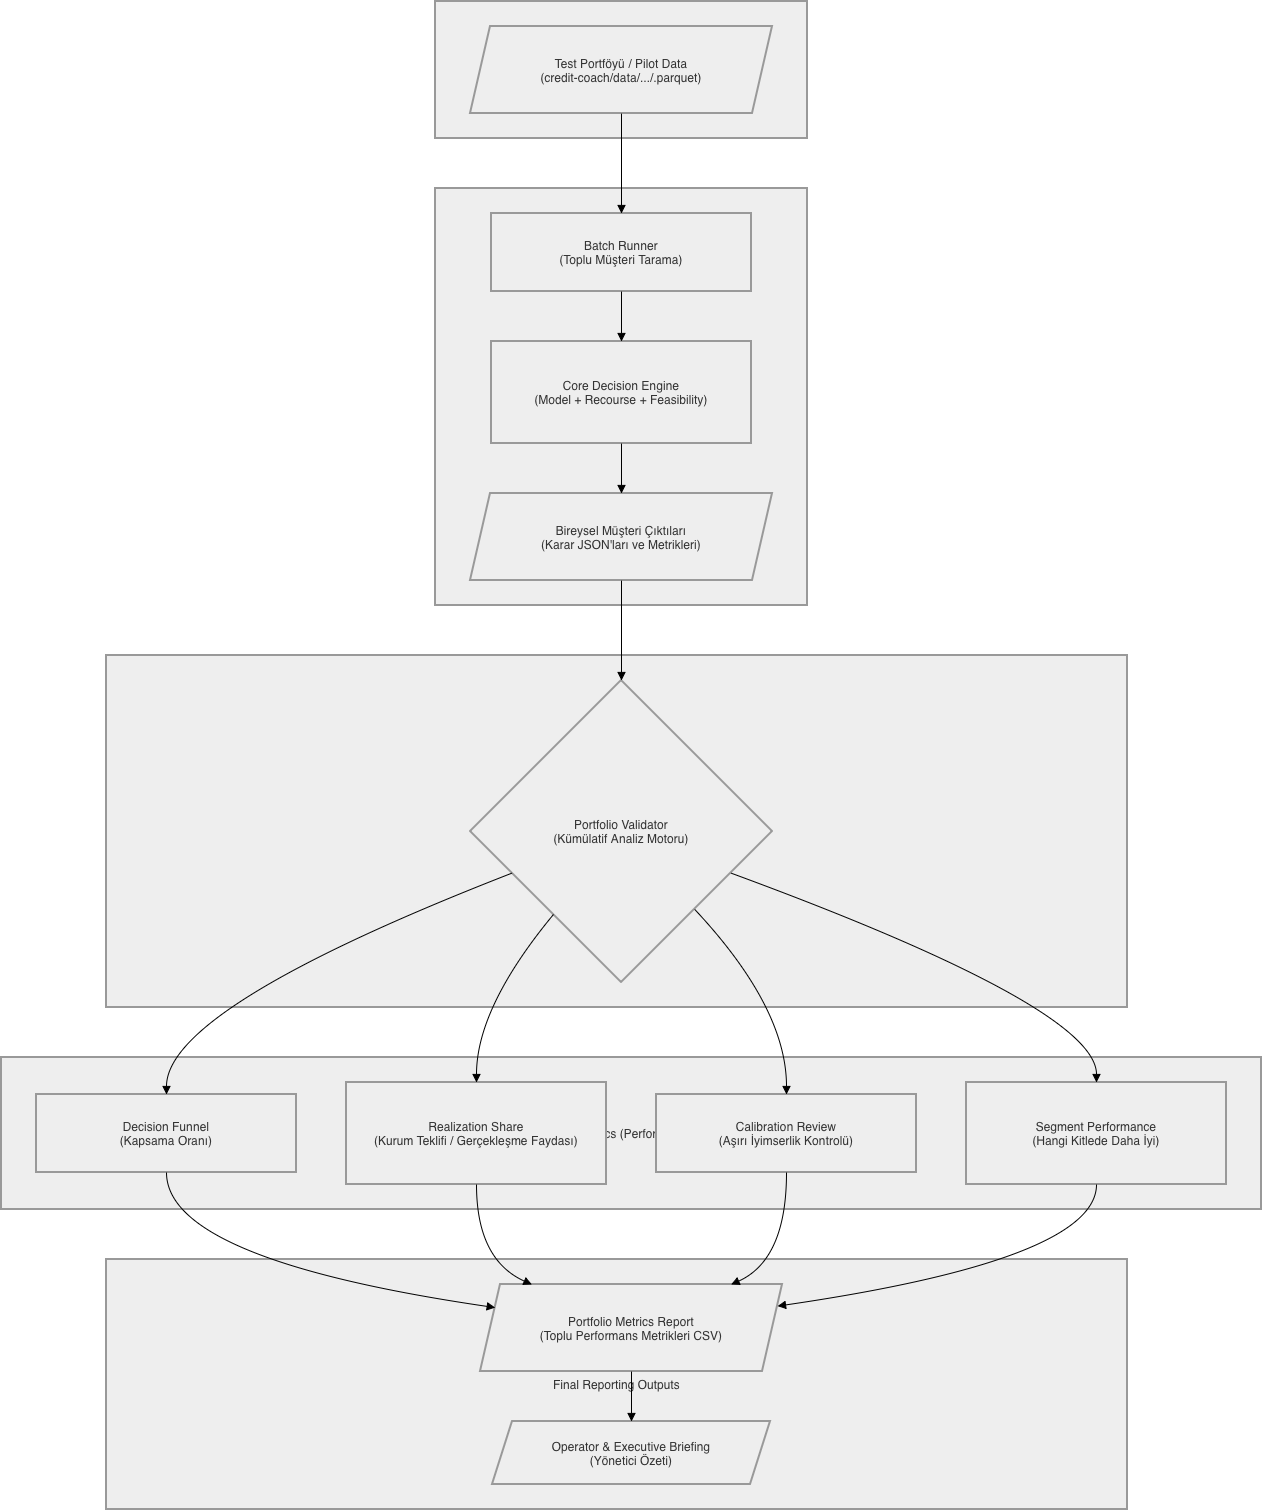

The diagram above was exported from draw.io. Its source (the exported page's mxGraphModel, read from the mxfile embedded in the PNG):
<mxGraphModel dx="2365" dy="1605" grid="0" gridSize="10" guides="1" tooltips="1" connect="1" arrows="1" fold="1" page="0" pageScale="1" pageWidth="827" pageHeight="1169" math="0" shadow="0">
  <root>
    <mxCell id="0" />
    <mxCell id="1" parent="0" />
    <mxCell id="2" parent="1" style="whiteSpace=wrap;strokeWidth=2;fillColor=light-dark(#eeeeee,#1f2020);strokeColor=light-dark(#999999,#cccccc);fontColor=light-dark(#333333,#cccccc);" value="Final Reporting Outputs" vertex="1">
      <mxGeometry height="250" width="1021" x="113" y="1266" as="geometry" />
    </mxCell>
    <mxCell id="3" parent="1" style="whiteSpace=wrap;strokeWidth=2;fillColor=light-dark(#eeeeee,#1f2020);strokeColor=light-dark(#999999,#cccccc);fontColor=light-dark(#333333,#cccccc);" value="Evaluation Metrics (Performans Ölçümleri)" vertex="1">
      <mxGeometry height="152" width="1260" x="8" y="1064" as="geometry" />
    </mxCell>
    <mxCell id="4" parent="1" style="whiteSpace=wrap;strokeWidth=2;fillColor=light-dark(#eeeeee,#1f2020);strokeColor=light-dark(#999999,#cccccc);fontColor=light-dark(#333333,#cccccc);" value="Aggregation &amp; Portfolio Logic" vertex="1">
      <mxGeometry height="352" width="1021" x="113" y="662" as="geometry" />
    </mxCell>
    <mxCell id="5" parent="1" style="whiteSpace=wrap;strokeWidth=2;fillColor=light-dark(#eeeeee,#1f2020);strokeColor=light-dark(#999999,#cccccc);fontColor=light-dark(#333333,#cccccc);" value="Batch Processing Pipeline" vertex="1">
      <mxGeometry height="417" width="372" x="442" y="195" as="geometry" />
    </mxCell>
    <mxCell id="6" parent="1" style="whiteSpace=wrap;strokeWidth=2;fillColor=light-dark(#eeeeee,#1f2020);strokeColor=light-dark(#999999,#cccccc);fontColor=light-dark(#333333,#cccccc);" value="Pilot Data Source" vertex="1">
      <mxGeometry height="137" width="372" x="442" y="8" as="geometry" />
    </mxCell>
    <mxCell id="7" parent="1" style="shape=parallelogram;perimeter=parallelogramPerimeter;fixedSize=1;strokeWidth=2;whiteSpace=wrap;fillColor=light-dark(#eeeeee,#1f2020);strokeColor=light-dark(#999999,#cccccc);fontColor=light-dark(#333333,#cccccc);" value="Test Portföyü / Pilot Data&#10;(credit-coach/data/.../.parquet)" vertex="1">
      <mxGeometry height="87" width="302" x="477" y="33" as="geometry" />
    </mxCell>
    <mxCell id="8" parent="1" style="whiteSpace=wrap;strokeWidth=2;fillColor=light-dark(#eeeeee,#1f2020);strokeColor=light-dark(#999999,#cccccc);fontColor=light-dark(#333333,#cccccc);" value="Batch Runner&#10;(Toplu Müşteri Tarama)" vertex="1">
      <mxGeometry height="78" width="260" x="498" y="220" as="geometry" />
    </mxCell>
    <mxCell id="9" parent="1" style="whiteSpace=wrap;strokeWidth=2;fillColor=light-dark(#eeeeee,#1f2020);strokeColor=light-dark(#999999,#cccccc);fontColor=light-dark(#333333,#cccccc);" value="Core Decision Engine&#10;(Model + Recourse + Feasibility)" vertex="1">
      <mxGeometry height="102" width="260" x="498" y="348" as="geometry" />
    </mxCell>
    <mxCell id="10" parent="1" style="shape=parallelogram;perimeter=parallelogramPerimeter;fixedSize=1;strokeWidth=2;whiteSpace=wrap;fillColor=light-dark(#eeeeee,#1f2020);strokeColor=light-dark(#999999,#cccccc);fontColor=light-dark(#333333,#cccccc);" value="Bireysel Müşteri Çıktıları&#10;(Karar JSON'ları ve Metrikleri)" vertex="1">
      <mxGeometry height="87" width="302" x="477" y="500" as="geometry" />
    </mxCell>
    <mxCell id="11" parent="1" style="rhombus;strokeWidth=2;whiteSpace=wrap;fillColor=light-dark(#eeeeee,#1f2020);strokeColor=light-dark(#999999,#cccccc);fontColor=light-dark(#333333,#cccccc);" value="Portfolio Validator&#10;(Kümülatif Analiz Motoru)" vertex="1">
      <mxGeometry height="302" width="302" x="477" y="687" as="geometry" />
    </mxCell>
    <mxCell id="12" parent="1" style="whiteSpace=wrap;strokeWidth=2;fillColor=light-dark(#eeeeee,#1f2020);strokeColor=light-dark(#999999,#cccccc);fontColor=light-dark(#333333,#cccccc);" value="Decision Funnel&#10;(Kapsama Oranı)" vertex="1">
      <mxGeometry height="78" width="260" x="43" y="1101" as="geometry" />
    </mxCell>
    <mxCell id="13" parent="1" style="whiteSpace=wrap;strokeWidth=2;fillColor=light-dark(#eeeeee,#1f2020);strokeColor=light-dark(#999999,#cccccc);fontColor=light-dark(#333333,#cccccc);" value="Realization Share&#10;(Kurum Teklifi / Gerçekleşme Faydası)" vertex="1">
      <mxGeometry height="102" width="260" x="353" y="1089" as="geometry" />
    </mxCell>
    <mxCell id="14" parent="1" style="whiteSpace=wrap;strokeWidth=2;fillColor=light-dark(#eeeeee,#1f2020);strokeColor=light-dark(#999999,#cccccc);fontColor=light-dark(#333333,#cccccc);" value="Calibration Review&#10;(Aşırı İyimserlik Kontrolü)" vertex="1">
      <mxGeometry height="78" width="260" x="663" y="1101" as="geometry" />
    </mxCell>
    <mxCell id="15" parent="1" style="whiteSpace=wrap;strokeWidth=2;fillColor=light-dark(#eeeeee,#1f2020);strokeColor=light-dark(#999999,#cccccc);fontColor=light-dark(#333333,#cccccc);" value="Segment Performance&#10;(Hangi Kitlede Daha İyi)" vertex="1">
      <mxGeometry height="102" width="260" x="973" y="1089" as="geometry" />
    </mxCell>
    <mxCell id="16" parent="1" style="shape=parallelogram;perimeter=parallelogramPerimeter;fixedSize=1;strokeWidth=2;whiteSpace=wrap;fillColor=light-dark(#eeeeee,#1f2020);strokeColor=light-dark(#999999,#cccccc);fontColor=light-dark(#333333,#cccccc);" value="Portfolio Metrics Report&#10;(Toplu Performans Metrikleri CSV)" vertex="1">
      <mxGeometry height="87" width="302" x="487" y="1291" as="geometry" />
    </mxCell>
    <mxCell id="17" parent="1" style="shape=parallelogram;perimeter=parallelogramPerimeter;fixedSize=1;strokeWidth=2;whiteSpace=wrap;fillColor=light-dark(#eeeeee,#1f2020);strokeColor=light-dark(#999999,#cccccc);fontColor=light-dark(#333333,#cccccc);" value="Operator &amp; Executive Briefing&#10;(Yönetici Özeti)" vertex="1">
      <mxGeometry height="63" width="278" x="499" y="1428" as="geometry" />
    </mxCell>
    <mxCell id="18" edge="1" parent="1" source="7" style="curved=1;startArrow=none;endArrow=block;exitX=0.5;exitY=1;entryX=0.5;entryY=0;" target="8" value="">
      <mxGeometry relative="1" as="geometry">
        <Array as="points" />
      </mxGeometry>
    </mxCell>
    <mxCell id="19" edge="1" parent="1" source="8" style="curved=1;startArrow=none;endArrow=block;exitX=0.5;exitY=1;entryX=0.5;entryY=0;" target="9" value="">
      <mxGeometry relative="1" as="geometry">
        <Array as="points" />
      </mxGeometry>
    </mxCell>
    <mxCell id="20" edge="1" parent="1" source="9" style="curved=1;startArrow=none;endArrow=block;exitX=0.5;exitY=1;entryX=0.5;entryY=0;" target="10" value="">
      <mxGeometry relative="1" as="geometry">
        <Array as="points" />
      </mxGeometry>
    </mxCell>
    <mxCell id="21" edge="1" parent="1" source="10" style="curved=1;startArrow=none;endArrow=block;exitX=0.5;exitY=1;entryX=0.5;entryY=0;" target="11" value="">
      <mxGeometry relative="1" as="geometry">
        <Array as="points" />
      </mxGeometry>
    </mxCell>
    <mxCell id="22" edge="1" parent="1" source="11" style="curved=1;startArrow=none;endArrow=block;exitX=0;exitY=0.69;entryX=0.5;entryY=0;" target="12" value="">
      <mxGeometry relative="1" as="geometry">
        <Array as="points">
          <mxPoint x="173" y="1014" />
        </Array>
      </mxGeometry>
    </mxCell>
    <mxCell id="23" edge="1" parent="1" source="11" style="curved=1;startArrow=none;endArrow=block;exitX=0.09;exitY=1;entryX=0.5;entryY=0;" target="13" value="">
      <mxGeometry relative="1" as="geometry">
        <Array as="points">
          <mxPoint x="483" y="1014" />
        </Array>
      </mxGeometry>
    </mxCell>
    <mxCell id="24" edge="1" parent="1" source="11" style="curved=1;startArrow=none;endArrow=block;exitX=0.97;exitY=1;entryX=0.5;entryY=0;" target="14" value="">
      <mxGeometry relative="1" as="geometry">
        <Array as="points">
          <mxPoint x="793" y="1014" />
        </Array>
      </mxGeometry>
    </mxCell>
    <mxCell id="25" edge="1" parent="1" source="11" style="curved=1;startArrow=none;endArrow=block;exitX=1;exitY=0.69;entryX=0.5;entryY=0;" target="15" value="">
      <mxGeometry relative="1" as="geometry">
        <Array as="points">
          <mxPoint x="1103" y="1014" />
        </Array>
      </mxGeometry>
    </mxCell>
    <mxCell id="26" edge="1" parent="1" source="12" style="curved=1;startArrow=none;endArrow=block;exitX=0.5;exitY=1;entryX=0;entryY=0.24;" target="16" value="">
      <mxGeometry relative="1" as="geometry">
        <Array as="points">
          <mxPoint x="173" y="1266" />
        </Array>
      </mxGeometry>
    </mxCell>
    <mxCell id="27" edge="1" parent="1" source="13" style="curved=1;startArrow=none;endArrow=block;exitX=0.5;exitY=1;entryX=0.17;entryY=0;" target="16" value="">
      <mxGeometry relative="1" as="geometry">
        <Array as="points">
          <mxPoint x="483" y="1266" />
        </Array>
      </mxGeometry>
    </mxCell>
    <mxCell id="28" edge="1" parent="1" source="14" style="curved=1;startArrow=none;endArrow=block;exitX=0.5;exitY=1;entryX=0.83;entryY=0;" target="16" value="">
      <mxGeometry relative="1" as="geometry">
        <Array as="points">
          <mxPoint x="793" y="1266" />
        </Array>
      </mxGeometry>
    </mxCell>
    <mxCell id="29" edge="1" parent="1" source="15" style="curved=1;startArrow=none;endArrow=block;exitX=0.5;exitY=1;entryX=1;entryY=0.24;" target="16" value="">
      <mxGeometry relative="1" as="geometry">
        <Array as="points">
          <mxPoint x="1103" y="1266" />
        </Array>
      </mxGeometry>
    </mxCell>
    <mxCell id="30" edge="1" parent="1" source="16" style="curved=1;startArrow=none;endArrow=block;exitX=0.5;exitY=1;entryX=0.5;entryY=0;" target="17" value="">
      <mxGeometry relative="1" as="geometry">
        <Array as="points" />
      </mxGeometry>
    </mxCell>
  </root>
</mxGraphModel>